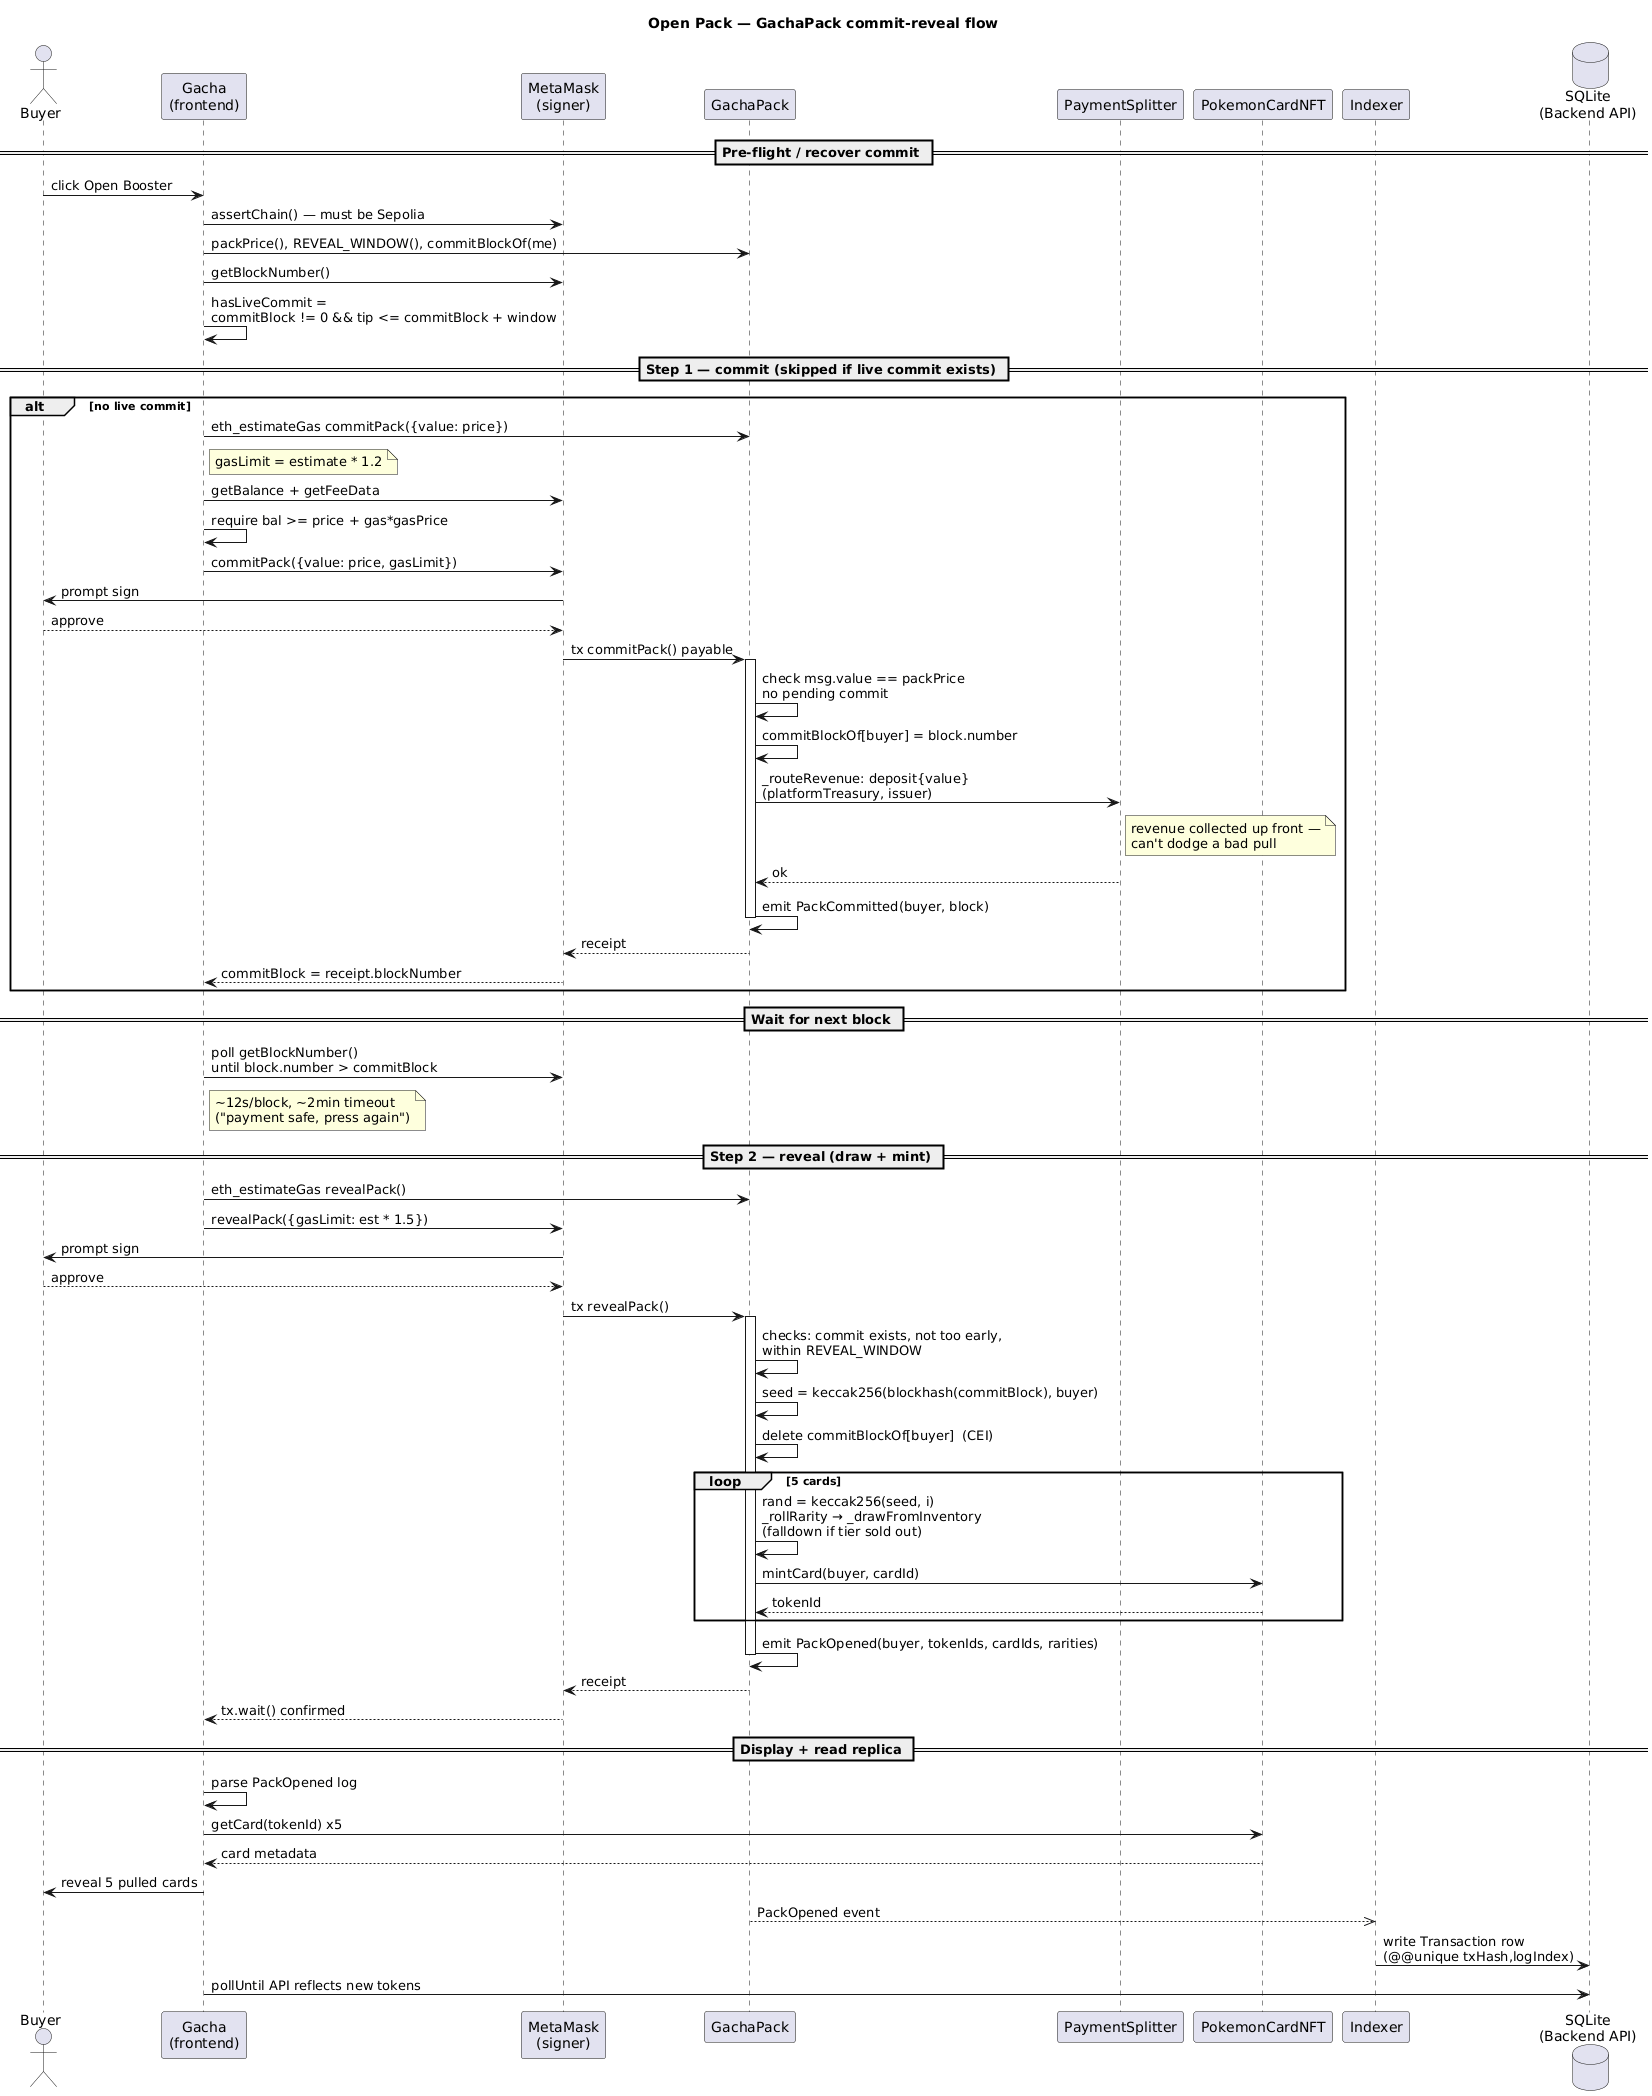

The diagram above was rendered by PlantUML. Its source (embedded in the PNG):
@startuml
title Open Pack — GachaPack commit-reveal flow

actor "Buyer" as U
participant "Gacha\n(frontend)" as FE
participant "MetaMask\n(signer)" as MM
participant "GachaPack" as GP
participant "PaymentSplitter" as PS
participant "PokemonCardNFT" as NFT
participant "Indexer" as IDX
database "SQLite\n(Backend API)" as DB

== Pre-flight / recover commit ==
U -> FE : click Open Booster
FE -> MM : assertChain() — must be Sepolia
FE -> GP : packPrice(), REVEAL_WINDOW(), commitBlockOf(me)
FE -> MM : getBlockNumber()
FE -> FE : hasLiveCommit =\ncommitBlock != 0 && tip <= commitBlock + window

== Step 1 — commit (skipped if live commit exists) ==
alt no live commit
  FE -> GP : eth_estimateGas commitPack({value: price})
  note right of FE : gasLimit = estimate * 1.2
  FE -> MM : getBalance + getFeeData
  FE -> FE : require bal >= price + gas*gasPrice
  FE -> MM : commitPack({value: price, gasLimit})
  MM -> U : prompt sign
  U --> MM : approve
  MM -> GP : tx commitPack() payable
  activate GP
  GP -> GP : check msg.value == packPrice\nno pending commit
  GP -> GP : commitBlockOf[buyer] = block.number
  GP -> PS : _routeRevenue: deposit{value}\n(platformTreasury, issuer)
  note right of PS : revenue collected up front —\ncan't dodge a bad pull
  PS --> GP : ok
  GP -> GP : emit PackCommitted(buyer, block)
  deactivate GP
  GP --> MM : receipt
  MM --> FE : commitBlock = receipt.blockNumber
end

== Wait for next block ==
FE -> MM : poll getBlockNumber()\nuntil block.number > commitBlock
note right of FE : ~12s/block, ~2min timeout\n("payment safe, press again")

== Step 2 — reveal (draw + mint) ==
FE -> GP : eth_estimateGas revealPack()
FE -> MM : revealPack({gasLimit: est * 1.5})
MM -> U : prompt sign
U --> MM : approve
MM -> GP : tx revealPack()
activate GP
GP -> GP : checks: commit exists, not too early,\nwithin REVEAL_WINDOW
GP -> GP : seed = keccak256(blockhash(commitBlock), buyer)
GP -> GP : delete commitBlockOf[buyer]  (CEI)
loop 5 cards
  GP -> GP : rand = keccak256(seed, i)\n_rollRarity → _drawFromInventory\n(falldown if tier sold out)
  GP -> NFT : mintCard(buyer, cardId)
  NFT --> GP : tokenId
end
GP -> GP : emit PackOpened(buyer, tokenIds, cardIds, rarities)
deactivate GP
GP --> MM : receipt
MM --> FE : tx.wait() confirmed

== Display + read replica ==
FE -> FE : parse PackOpened log
FE -> NFT : getCard(tokenId) x5
NFT --> FE : card metadata
FE -> U : reveal 5 pulled cards
GP -->> IDX : PackOpened event
IDX -> DB : write Transaction row\n(@@unique txHash,logIndex)
FE -> DB : pollUntil API reflects new tokens
@enduml